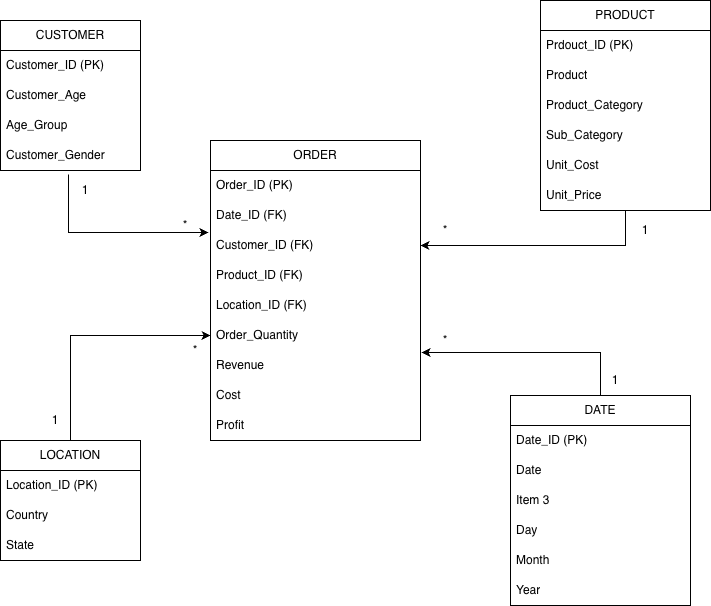

The diagram above was exported from draw.io. Its source (the exported page's mxGraphModel, read from the mxfile embedded in the PNG):
<mxGraphModel dx="1018" dy="653" grid="1" gridSize="10" guides="1" tooltips="1" connect="1" arrows="1" fold="1" page="1" pageScale="1" pageWidth="850" pageHeight="1100" math="0" shadow="0">
  <root>
    <mxCell id="0" />
    <mxCell id="1" parent="0" />
    <mxCell id="fi47kx5xe0Ers0B7q5sf-2" parent="1" style="swimlane;fontStyle=0;childLayout=stackLayout;horizontal=1;startSize=30;horizontalStack=0;resizeParent=1;resizeParentMax=0;resizeLast=0;collapsible=1;marginBottom=0;whiteSpace=wrap;html=1;" value="CUSTOMER" vertex="1">
      <mxGeometry height="150" width="140" x="90" y="40" as="geometry" />
    </mxCell>
    <mxCell id="fi47kx5xe0Ers0B7q5sf-3" parent="fi47kx5xe0Ers0B7q5sf-2" style="text;strokeColor=none;fillColor=none;align=left;verticalAlign=middle;spacingLeft=4;spacingRight=4;overflow=hidden;points=[[0,0.5],[1,0.5]];portConstraint=eastwest;rotatable=0;whiteSpace=wrap;html=1;" value="Customer_ID (PK)" vertex="1">
      <mxGeometry height="30" width="140" y="30" as="geometry" />
    </mxCell>
    <mxCell id="fi47kx5xe0Ers0B7q5sf-4" parent="fi47kx5xe0Ers0B7q5sf-2" style="text;strokeColor=none;fillColor=none;align=left;verticalAlign=middle;spacingLeft=4;spacingRight=4;overflow=hidden;points=[[0,0.5],[1,0.5]];portConstraint=eastwest;rotatable=0;whiteSpace=wrap;html=1;" value="Customer_Age" vertex="1">
      <mxGeometry height="30" width="140" y="60" as="geometry" />
    </mxCell>
    <mxCell id="fi47kx5xe0Ers0B7q5sf-5" parent="fi47kx5xe0Ers0B7q5sf-2" style="text;strokeColor=none;fillColor=none;align=left;verticalAlign=middle;spacingLeft=4;spacingRight=4;overflow=hidden;points=[[0,0.5],[1,0.5]];portConstraint=eastwest;rotatable=0;whiteSpace=wrap;html=1;" value="Age_Group" vertex="1">
      <mxGeometry height="30" width="140" y="90" as="geometry" />
    </mxCell>
    <mxCell id="fi47kx5xe0Ers0B7q5sf-6" parent="fi47kx5xe0Ers0B7q5sf-2" style="text;strokeColor=none;fillColor=none;align=left;verticalAlign=middle;spacingLeft=4;spacingRight=4;overflow=hidden;points=[[0,0.5],[1,0.5]];portConstraint=eastwest;rotatable=0;whiteSpace=wrap;html=1;" value="Customer_Gender" vertex="1">
      <mxGeometry height="30" width="140" y="120" as="geometry" />
    </mxCell>
    <mxCell id="fi47kx5xe0Ers0B7q5sf-42" edge="1" parent="1" source="fi47kx5xe0Ers0B7q5sf-7" style="edgeStyle=orthogonalEdgeStyle;rounded=0;orthogonalLoop=1;jettySize=auto;html=1;entryX=0;entryY=0.5;entryDx=0;entryDy=0;" target="fi47kx5xe0Ers0B7q5sf-17">
      <mxGeometry relative="1" as="geometry" />
    </mxCell>
    <mxCell id="fi47kx5xe0Ers0B7q5sf-7" parent="1" style="swimlane;fontStyle=0;childLayout=stackLayout;horizontal=1;startSize=30;horizontalStack=0;resizeParent=1;resizeParentMax=0;resizeLast=0;collapsible=1;marginBottom=0;whiteSpace=wrap;html=1;" value="LOCATION" vertex="1">
      <mxGeometry height="120" width="140" x="90" y="460" as="geometry" />
    </mxCell>
    <mxCell id="fi47kx5xe0Ers0B7q5sf-8" parent="fi47kx5xe0Ers0B7q5sf-7" style="text;strokeColor=none;fillColor=none;align=left;verticalAlign=middle;spacingLeft=4;spacingRight=4;overflow=hidden;points=[[0,0.5],[1,0.5]];portConstraint=eastwest;rotatable=0;whiteSpace=wrap;html=1;" value="Location_ID (PK)" vertex="1">
      <mxGeometry height="30" width="140" y="30" as="geometry" />
    </mxCell>
    <mxCell id="fi47kx5xe0Ers0B7q5sf-9" parent="fi47kx5xe0Ers0B7q5sf-7" style="text;strokeColor=none;fillColor=none;align=left;verticalAlign=middle;spacingLeft=4;spacingRight=4;overflow=hidden;points=[[0,0.5],[1,0.5]];portConstraint=eastwest;rotatable=0;whiteSpace=wrap;html=1;" value="Country" vertex="1">
      <mxGeometry height="30" width="140" y="60" as="geometry" />
    </mxCell>
    <mxCell id="fi47kx5xe0Ers0B7q5sf-10" parent="fi47kx5xe0Ers0B7q5sf-7" style="text;strokeColor=none;fillColor=none;align=left;verticalAlign=middle;spacingLeft=4;spacingRight=4;overflow=hidden;points=[[0,0.5],[1,0.5]];portConstraint=eastwest;rotatable=0;whiteSpace=wrap;html=1;" value="State" vertex="1">
      <mxGeometry height="30" width="140" y="90" as="geometry" />
    </mxCell>
    <mxCell id="fi47kx5xe0Ers0B7q5sf-11" parent="1" style="swimlane;fontStyle=0;childLayout=stackLayout;horizontal=1;startSize=30;horizontalStack=0;resizeParent=1;resizeParentMax=0;resizeLast=0;collapsible=1;marginBottom=0;whiteSpace=wrap;html=1;" value="ORDER" vertex="1">
      <mxGeometry height="300" width="210" x="300" y="160" as="geometry" />
    </mxCell>
    <mxCell id="fi47kx5xe0Ers0B7q5sf-12" parent="fi47kx5xe0Ers0B7q5sf-11" style="text;strokeColor=none;fillColor=none;align=left;verticalAlign=middle;spacingLeft=4;spacingRight=4;overflow=hidden;points=[[0,0.5],[1,0.5]];portConstraint=eastwest;rotatable=0;whiteSpace=wrap;html=1;" value="Order_ID (PK)" vertex="1">
      <mxGeometry height="30" width="210" y="30" as="geometry" />
    </mxCell>
    <mxCell id="fi47kx5xe0Ers0B7q5sf-13" parent="fi47kx5xe0Ers0B7q5sf-11" style="text;strokeColor=none;fillColor=none;align=left;verticalAlign=middle;spacingLeft=4;spacingRight=4;overflow=hidden;points=[[0,0.5],[1,0.5]];portConstraint=eastwest;rotatable=0;whiteSpace=wrap;html=1;" value="Date_ID (FK)" vertex="1">
      <mxGeometry height="30" width="210" y="60" as="geometry" />
    </mxCell>
    <mxCell id="fi47kx5xe0Ers0B7q5sf-14" parent="fi47kx5xe0Ers0B7q5sf-11" style="text;strokeColor=none;fillColor=none;align=left;verticalAlign=middle;spacingLeft=4;spacingRight=4;overflow=hidden;points=[[0,0.5],[1,0.5]];portConstraint=eastwest;rotatable=0;whiteSpace=wrap;html=1;" value="Customer_ID (FK)" vertex="1">
      <mxGeometry height="30" width="210" y="90" as="geometry" />
    </mxCell>
    <mxCell id="fi47kx5xe0Ers0B7q5sf-15" parent="fi47kx5xe0Ers0B7q5sf-11" style="text;strokeColor=none;fillColor=none;align=left;verticalAlign=middle;spacingLeft=4;spacingRight=4;overflow=hidden;points=[[0,0.5],[1,0.5]];portConstraint=eastwest;rotatable=0;whiteSpace=wrap;html=1;" value="Product_ID (FK)" vertex="1">
      <mxGeometry height="30" width="210" y="120" as="geometry" />
    </mxCell>
    <mxCell id="fi47kx5xe0Ers0B7q5sf-16" parent="fi47kx5xe0Ers0B7q5sf-11" style="text;strokeColor=none;fillColor=none;align=left;verticalAlign=middle;spacingLeft=4;spacingRight=4;overflow=hidden;points=[[0,0.5],[1,0.5]];portConstraint=eastwest;rotatable=0;whiteSpace=wrap;html=1;" value="Location_ID (FK)" vertex="1">
      <mxGeometry height="30" width="210" y="150" as="geometry" />
    </mxCell>
    <mxCell id="fi47kx5xe0Ers0B7q5sf-17" parent="fi47kx5xe0Ers0B7q5sf-11" style="text;strokeColor=none;fillColor=none;align=left;verticalAlign=middle;spacingLeft=4;spacingRight=4;overflow=hidden;points=[[0,0.5],[1,0.5]];portConstraint=eastwest;rotatable=0;whiteSpace=wrap;html=1;" value="Order_Quantity" vertex="1">
      <mxGeometry height="30" width="210" y="180" as="geometry" />
    </mxCell>
    <mxCell id="fi47kx5xe0Ers0B7q5sf-18" parent="fi47kx5xe0Ers0B7q5sf-11" style="text;strokeColor=none;fillColor=none;align=left;verticalAlign=middle;spacingLeft=4;spacingRight=4;overflow=hidden;points=[[0,0.5],[1,0.5]];portConstraint=eastwest;rotatable=0;whiteSpace=wrap;html=1;" value="Revenue" vertex="1">
      <mxGeometry height="30" width="210" y="210" as="geometry" />
    </mxCell>
    <mxCell id="fi47kx5xe0Ers0B7q5sf-19" parent="fi47kx5xe0Ers0B7q5sf-11" style="text;strokeColor=none;fillColor=none;align=left;verticalAlign=middle;spacingLeft=4;spacingRight=4;overflow=hidden;points=[[0,0.5],[1,0.5]];portConstraint=eastwest;rotatable=0;whiteSpace=wrap;html=1;" value="Cost" vertex="1">
      <mxGeometry height="30" width="210" y="240" as="geometry" />
    </mxCell>
    <mxCell id="fi47kx5xe0Ers0B7q5sf-20" parent="fi47kx5xe0Ers0B7q5sf-11" style="text;strokeColor=none;fillColor=none;align=left;verticalAlign=middle;spacingLeft=4;spacingRight=4;overflow=hidden;points=[[0,0.5],[1,0.5]];portConstraint=eastwest;rotatable=0;whiteSpace=wrap;html=1;" value="Profit" vertex="1">
      <mxGeometry height="30" width="210" y="270" as="geometry" />
    </mxCell>
    <mxCell id="fi47kx5xe0Ers0B7q5sf-44" edge="1" parent="1" source="fi47kx5xe0Ers0B7q5sf-21" style="edgeStyle=orthogonalEdgeStyle;rounded=0;orthogonalLoop=1;jettySize=auto;html=1;entryX=1;entryY=0.5;entryDx=0;entryDy=0;" target="fi47kx5xe0Ers0B7q5sf-14">
      <mxGeometry relative="1" as="geometry" />
    </mxCell>
    <mxCell id="fi47kx5xe0Ers0B7q5sf-21" parent="1" style="swimlane;fontStyle=0;childLayout=stackLayout;horizontal=1;startSize=30;horizontalStack=0;resizeParent=1;resizeParentMax=0;resizeLast=0;collapsible=1;marginBottom=0;whiteSpace=wrap;html=1;" value="PRODUCT" vertex="1">
      <mxGeometry height="210" width="170" x="630" y="20" as="geometry" />
    </mxCell>
    <mxCell id="fi47kx5xe0Ers0B7q5sf-22" parent="fi47kx5xe0Ers0B7q5sf-21" style="text;strokeColor=none;fillColor=none;align=left;verticalAlign=middle;spacingLeft=4;spacingRight=4;overflow=hidden;points=[[0,0.5],[1,0.5]];portConstraint=eastwest;rotatable=0;whiteSpace=wrap;html=1;" value="Prdouct_ID (PK)" vertex="1">
      <mxGeometry height="30" width="170" y="30" as="geometry" />
    </mxCell>
    <mxCell id="fi47kx5xe0Ers0B7q5sf-26" parent="fi47kx5xe0Ers0B7q5sf-21" style="text;strokeColor=none;fillColor=none;align=left;verticalAlign=middle;spacingLeft=4;spacingRight=4;overflow=hidden;points=[[0,0.5],[1,0.5]];portConstraint=eastwest;rotatable=0;whiteSpace=wrap;html=1;" value="Product" vertex="1">
      <mxGeometry height="30" width="170" y="60" as="geometry" />
    </mxCell>
    <mxCell id="fi47kx5xe0Ers0B7q5sf-25" parent="fi47kx5xe0Ers0B7q5sf-21" style="text;strokeColor=none;fillColor=none;align=left;verticalAlign=middle;spacingLeft=4;spacingRight=4;overflow=hidden;points=[[0,0.5],[1,0.5]];portConstraint=eastwest;rotatable=0;whiteSpace=wrap;html=1;" value="Product_Category" vertex="1">
      <mxGeometry height="30" width="170" y="90" as="geometry" />
    </mxCell>
    <mxCell id="fi47kx5xe0Ers0B7q5sf-23" parent="fi47kx5xe0Ers0B7q5sf-21" style="text;strokeColor=none;fillColor=none;align=left;verticalAlign=middle;spacingLeft=4;spacingRight=4;overflow=hidden;points=[[0,0.5],[1,0.5]];portConstraint=eastwest;rotatable=0;whiteSpace=wrap;html=1;" value="Sub_Category" vertex="1">
      <mxGeometry height="30" width="170" y="120" as="geometry" />
    </mxCell>
    <mxCell id="fi47kx5xe0Ers0B7q5sf-24" parent="fi47kx5xe0Ers0B7q5sf-21" style="text;strokeColor=none;fillColor=none;align=left;verticalAlign=middle;spacingLeft=4;spacingRight=4;overflow=hidden;points=[[0,0.5],[1,0.5]];portConstraint=eastwest;rotatable=0;whiteSpace=wrap;html=1;" value="Unit_Cost" vertex="1">
      <mxGeometry height="30" width="170" y="150" as="geometry" />
    </mxCell>
    <mxCell id="fi47kx5xe0Ers0B7q5sf-27" parent="fi47kx5xe0Ers0B7q5sf-21" style="text;strokeColor=none;fillColor=none;align=left;verticalAlign=middle;spacingLeft=4;spacingRight=4;overflow=hidden;points=[[0,0.5],[1,0.5]];portConstraint=eastwest;rotatable=0;whiteSpace=wrap;html=1;" value="Unit_Price" vertex="1">
      <mxGeometry height="30" width="170" y="180" as="geometry" />
    </mxCell>
    <mxCell id="fi47kx5xe0Ers0B7q5sf-28" parent="1" style="swimlane;fontStyle=0;childLayout=stackLayout;horizontal=1;startSize=30;horizontalStack=0;resizeParent=1;resizeParentMax=0;resizeLast=0;collapsible=1;marginBottom=0;whiteSpace=wrap;html=1;" value="DATE" vertex="1">
      <mxGeometry height="210" width="180" x="600" y="415" as="geometry" />
    </mxCell>
    <mxCell id="fi47kx5xe0Ers0B7q5sf-29" parent="fi47kx5xe0Ers0B7q5sf-28" style="text;strokeColor=none;fillColor=none;align=left;verticalAlign=middle;spacingLeft=4;spacingRight=4;overflow=hidden;points=[[0,0.5],[1,0.5]];portConstraint=eastwest;rotatable=0;whiteSpace=wrap;html=1;" value="Date_ID (PK)" vertex="1">
      <mxGeometry height="30" width="180" y="30" as="geometry" />
    </mxCell>
    <mxCell id="fi47kx5xe0Ers0B7q5sf-30" parent="fi47kx5xe0Ers0B7q5sf-28" style="text;strokeColor=none;fillColor=none;align=left;verticalAlign=middle;spacingLeft=4;spacingRight=4;overflow=hidden;points=[[0,0.5],[1,0.5]];portConstraint=eastwest;rotatable=0;whiteSpace=wrap;html=1;" value="Date" vertex="1">
      <mxGeometry height="30" width="180" y="60" as="geometry" />
    </mxCell>
    <mxCell id="fi47kx5xe0Ers0B7q5sf-31" parent="fi47kx5xe0Ers0B7q5sf-28" style="text;strokeColor=none;fillColor=none;align=left;verticalAlign=middle;spacingLeft=4;spacingRight=4;overflow=hidden;points=[[0,0.5],[1,0.5]];portConstraint=eastwest;rotatable=0;whiteSpace=wrap;html=1;" value="Item 3" vertex="1">
      <mxGeometry height="30" width="180" y="90" as="geometry" />
    </mxCell>
    <mxCell id="fi47kx5xe0Ers0B7q5sf-32" parent="fi47kx5xe0Ers0B7q5sf-28" style="text;strokeColor=none;fillColor=none;align=left;verticalAlign=middle;spacingLeft=4;spacingRight=4;overflow=hidden;points=[[0,0.5],[1,0.5]];portConstraint=eastwest;rotatable=0;whiteSpace=wrap;html=1;" value="Day" vertex="1">
      <mxGeometry height="30" width="180" y="120" as="geometry" />
    </mxCell>
    <mxCell id="fi47kx5xe0Ers0B7q5sf-33" parent="fi47kx5xe0Ers0B7q5sf-28" style="text;strokeColor=none;fillColor=none;align=left;verticalAlign=middle;spacingLeft=4;spacingRight=4;overflow=hidden;points=[[0,0.5],[1,0.5]];portConstraint=eastwest;rotatable=0;whiteSpace=wrap;html=1;" value="Month" vertex="1">
      <mxGeometry height="30" width="180" y="150" as="geometry" />
    </mxCell>
    <mxCell id="fi47kx5xe0Ers0B7q5sf-34" parent="fi47kx5xe0Ers0B7q5sf-28" style="text;strokeColor=none;fillColor=none;align=left;verticalAlign=middle;spacingLeft=4;spacingRight=4;overflow=hidden;points=[[0,0.5],[1,0.5]];portConstraint=eastwest;rotatable=0;whiteSpace=wrap;html=1;" value="Year" vertex="1">
      <mxGeometry height="30" width="180" y="180" as="geometry" />
    </mxCell>
    <mxCell id="fi47kx5xe0Ers0B7q5sf-37" edge="1" parent="1" style="endArrow=classic;html=1;rounded=0;entryX=-0.01;entryY=0.067;entryDx=0;entryDy=0;entryPerimeter=0;" target="fi47kx5xe0Ers0B7q5sf-14" value="">
      <mxGeometry height="50" relative="1" width="50" as="geometry">
        <Array as="points">
          <mxPoint x="158.06" y="252" />
        </Array>
        <mxPoint x="158" y="194" as="sourcePoint" />
        <mxPoint x="280" y="250" as="targetPoint" />
      </mxGeometry>
    </mxCell>
    <mxCell id="fi47kx5xe0Ers0B7q5sf-45" edge="1" parent="1" source="fi47kx5xe0Ers0B7q5sf-28" style="edgeStyle=orthogonalEdgeStyle;rounded=0;orthogonalLoop=1;jettySize=auto;html=1;entryX=1.005;entryY=0.067;entryDx=0;entryDy=0;entryPerimeter=0;" target="fi47kx5xe0Ers0B7q5sf-18">
      <mxGeometry relative="1" as="geometry" />
    </mxCell>
    <mxCell id="fi47kx5xe0Ers0B7q5sf-46" parent="1" style="text;html=1;whiteSpace=wrap;strokeColor=none;fillColor=none;align=center;verticalAlign=middle;rounded=0;" value="1" vertex="1">
      <mxGeometry height="20" width="30" x="160" y="200" as="geometry" />
    </mxCell>
    <mxCell id="fi47kx5xe0Ers0B7q5sf-47" parent="1" style="text;html=1;whiteSpace=wrap;strokeColor=none;fillColor=none;align=center;verticalAlign=middle;rounded=0;" value="1" vertex="1">
      <mxGeometry height="20" width="30" x="130" y="430" as="geometry" />
    </mxCell>
    <mxCell id="fi47kx5xe0Ers0B7q5sf-48" parent="1" style="text;html=1;whiteSpace=wrap;strokeColor=none;fillColor=none;align=center;verticalAlign=middle;rounded=0;" value="1" vertex="1">
      <mxGeometry height="20" width="30" x="690" y="390" as="geometry" />
    </mxCell>
    <mxCell id="fi47kx5xe0Ers0B7q5sf-54" parent="1" style="text;html=1;whiteSpace=wrap;strokeColor=none;fillColor=none;align=center;verticalAlign=middle;rounded=0;" value="1" vertex="1">
      <mxGeometry height="20" width="30" x="720" y="240" as="geometry" />
    </mxCell>
    <mxCell id="fi47kx5xe0Ers0B7q5sf-55" parent="1" style="text;html=1;whiteSpace=wrap;strokeColor=none;fillColor=none;align=center;verticalAlign=middle;rounded=0;" value="*" vertex="1">
      <mxGeometry height="30" width="30" x="260" y="230" as="geometry" />
    </mxCell>
    <mxCell id="fi47kx5xe0Ers0B7q5sf-58" parent="1" style="text;html=1;whiteSpace=wrap;strokeColor=none;fillColor=none;align=center;verticalAlign=middle;rounded=0;" value="*" vertex="1">
      <mxGeometry height="20" width="30" x="270" y="360" as="geometry" />
    </mxCell>
    <mxCell id="fi47kx5xe0Ers0B7q5sf-59" parent="1" style="text;html=1;whiteSpace=wrap;strokeColor=none;fillColor=none;align=center;verticalAlign=middle;rounded=0;" value="*" vertex="1">
      <mxGeometry height="20" width="30" x="520" y="350" as="geometry" />
    </mxCell>
    <mxCell id="fi47kx5xe0Ers0B7q5sf-60" parent="1" style="text;html=1;whiteSpace=wrap;strokeColor=none;fillColor=none;align=center;verticalAlign=middle;rounded=0;" value="*" vertex="1">
      <mxGeometry height="20" width="30" x="520" y="240" as="geometry" />
    </mxCell>
  </root>
</mxGraphModel>